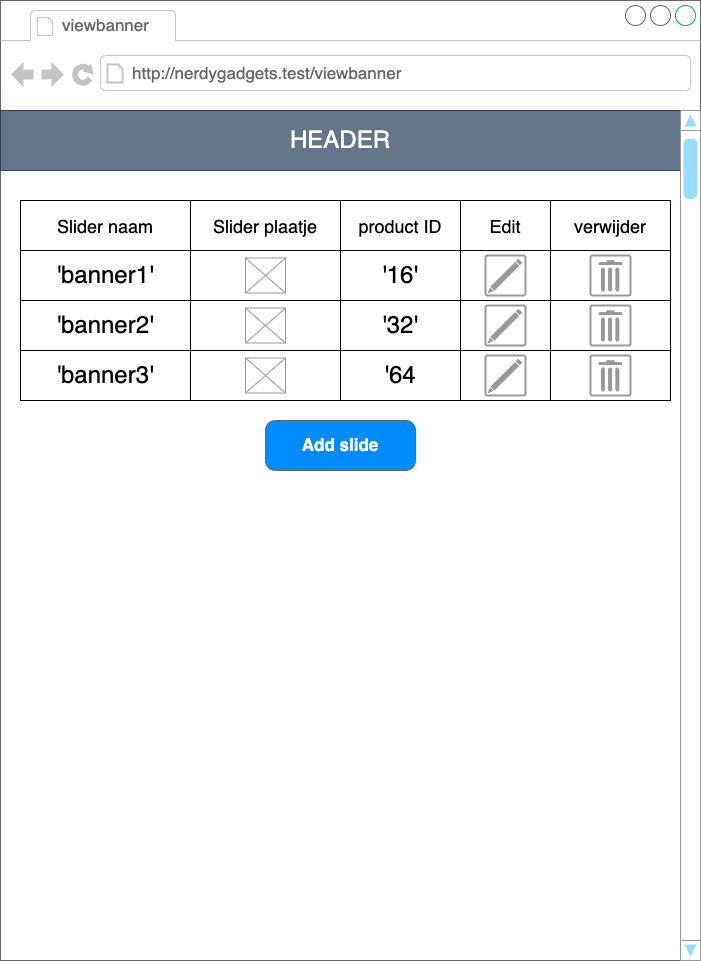

The diagram above was exported from draw.io. Its source (the exported page's mxGraphModel, read from the mxfile embedded in the PNG):
<mxGraphModel dx="897" dy="567" grid="1" gridSize="10" guides="1" tooltips="1" connect="1" arrows="1" fold="1" page="1" pageScale="1" pageWidth="827" pageHeight="1169" math="0" shadow="0">
  <root>
    <mxCell id="0" />
    <mxCell id="1" parent="0" />
    <mxCell id="2" value="" style="strokeWidth=1;shadow=0;dashed=0;align=center;html=1;shape=mxgraph.mockup.containers.browserWindow;rSize=0;strokeColor=#666666;strokeColor2=#008cff;strokeColor3=#c4c4c4;mainText=,;recursiveResize=0;" parent="1" vertex="1">
      <mxGeometry x="60" y="70" width="700" height="960" as="geometry" />
    </mxCell>
    <mxCell id="3" value="viewbanner" style="strokeWidth=1;shadow=0;dashed=0;align=center;html=1;shape=mxgraph.mockup.containers.anchor;fontSize=17;fontColor=#666666;align=left;" parent="2" vertex="1">
      <mxGeometry x="60" y="12" width="110" height="26" as="geometry" />
    </mxCell>
    <mxCell id="4" value="http://nerdygadgets.test/viewbanner" style="strokeWidth=1;shadow=0;dashed=0;align=center;html=1;shape=mxgraph.mockup.containers.anchor;rSize=0;fontSize=17;fontColor=#666666;align=left;" parent="2" vertex="1">
      <mxGeometry x="130" y="60" width="250" height="26" as="geometry" />
    </mxCell>
    <mxCell id="5" value="&lt;font style=&quot;font-size: 24px;&quot;&gt;HEADER&lt;/font&gt;" style="rounded=0;whiteSpace=wrap;html=1;glass=0;shadow=0;fillColor=#647687;fontColor=#ffffff;strokeColor=#314354;fillStyle=auto;" parent="2" vertex="1">
      <mxGeometry y="110" width="680" height="60" as="geometry" />
    </mxCell>
    <mxCell id="16" value="&lt;font style=&quot;font-size: 18px;&quot;&gt;Slider naam&lt;/font&gt;" style="rounded=0;whiteSpace=wrap;html=1;shadow=0;glass=0;sketch=0;fillStyle=auto;fontSize=24;" parent="2" vertex="1">
      <mxGeometry x="20" y="200" width="170" height="50" as="geometry" />
    </mxCell>
    <mxCell id="24" value="&lt;font style=&quot;font-size: 18px;&quot;&gt;Slider plaatje&lt;/font&gt;" style="rounded=0;whiteSpace=wrap;html=1;shadow=0;glass=0;sketch=0;fillStyle=auto;fontSize=24;" parent="2" vertex="1">
      <mxGeometry x="190" y="200" width="150" height="50" as="geometry" />
    </mxCell>
    <mxCell id="32" value="&lt;font style=&quot;font-size: 18px;&quot;&gt;product ID&lt;/font&gt;" style="rounded=0;whiteSpace=wrap;html=1;shadow=0;glass=0;sketch=0;fillStyle=auto;fontSize=24;" parent="2" vertex="1">
      <mxGeometry x="340" y="200" width="120" height="50" as="geometry" />
    </mxCell>
    <mxCell id="40" value="&lt;font style=&quot;font-size: 18px;&quot;&gt;Edit&lt;/font&gt;" style="rounded=0;whiteSpace=wrap;html=1;shadow=0;glass=0;sketch=0;fillStyle=auto;fontSize=24;" parent="2" vertex="1">
      <mxGeometry x="460" y="200" width="90" height="50" as="geometry" />
    </mxCell>
    <mxCell id="48" value="&lt;font style=&quot;font-size: 18px;&quot;&gt;verwijder&lt;/font&gt;" style="rounded=0;whiteSpace=wrap;html=1;shadow=0;glass=0;sketch=0;fillStyle=auto;fontSize=24;" parent="2" vertex="1">
      <mxGeometry x="550" y="200" width="120" height="50" as="geometry" />
    </mxCell>
    <mxCell id="56" value="" style="verticalLabelPosition=bottom;shadow=0;dashed=0;align=center;html=1;verticalAlign=top;strokeWidth=1;shape=mxgraph.mockup.navigation.scrollBar;strokeColor=#999999;barPos=98.888;fillColor2=#99ddff;strokeColor2=none;direction=north;rounded=1;glass=0;sketch=0;fillStyle=auto;fontSize=24;" parent="2" vertex="1">
      <mxGeometry x="680" y="110" width="20" height="850" as="geometry" />
    </mxCell>
    <mxCell id="57" value="'banner1'" style="rounded=0;whiteSpace=wrap;html=1;shadow=0;glass=0;sketch=0;fillStyle=auto;fontSize=24;" vertex="1" parent="2">
      <mxGeometry x="20" y="250" width="170" height="50" as="geometry" />
    </mxCell>
    <mxCell id="58" value="" style="rounded=0;whiteSpace=wrap;html=1;shadow=0;glass=0;sketch=0;fillStyle=auto;fontSize=24;" vertex="1" parent="2">
      <mxGeometry x="190" y="250" width="150" height="50" as="geometry" />
    </mxCell>
    <mxCell id="59" value="'16'" style="rounded=0;whiteSpace=wrap;html=1;shadow=0;glass=0;sketch=0;fillStyle=auto;fontSize=24;" vertex="1" parent="2">
      <mxGeometry x="340" y="250" width="120" height="50" as="geometry" />
    </mxCell>
    <mxCell id="60" value="" style="rounded=0;whiteSpace=wrap;html=1;shadow=0;glass=0;sketch=0;fillStyle=auto;fontSize=24;" vertex="1" parent="2">
      <mxGeometry x="460" y="250" width="90" height="50" as="geometry" />
    </mxCell>
    <mxCell id="61" value="" style="rounded=0;whiteSpace=wrap;html=1;shadow=0;glass=0;sketch=0;fillStyle=auto;fontSize=24;" vertex="1" parent="2">
      <mxGeometry x="550" y="250" width="120" height="50" as="geometry" />
    </mxCell>
    <mxCell id="62" value="'banner2'" style="rounded=0;whiteSpace=wrap;html=1;shadow=0;glass=0;sketch=0;fillStyle=auto;fontSize=24;" vertex="1" parent="2">
      <mxGeometry x="20" y="300" width="170" height="50" as="geometry" />
    </mxCell>
    <mxCell id="63" value="" style="rounded=0;whiteSpace=wrap;html=1;shadow=0;glass=0;sketch=0;fillStyle=auto;fontSize=24;" vertex="1" parent="2">
      <mxGeometry x="190" y="300" width="150" height="50" as="geometry" />
    </mxCell>
    <mxCell id="64" value="'32'" style="rounded=0;whiteSpace=wrap;html=1;shadow=0;glass=0;sketch=0;fillStyle=auto;fontSize=24;" vertex="1" parent="2">
      <mxGeometry x="340" y="300" width="120" height="50" as="geometry" />
    </mxCell>
    <mxCell id="65" value="" style="rounded=0;whiteSpace=wrap;html=1;shadow=0;glass=0;sketch=0;fillStyle=auto;fontSize=24;" vertex="1" parent="2">
      <mxGeometry x="460" y="300" width="90" height="50" as="geometry" />
    </mxCell>
    <mxCell id="66" value="" style="rounded=0;whiteSpace=wrap;html=1;shadow=0;glass=0;sketch=0;fillStyle=auto;fontSize=24;" vertex="1" parent="2">
      <mxGeometry x="550" y="300" width="120" height="50" as="geometry" />
    </mxCell>
    <mxCell id="67" value="'banner3'" style="rounded=0;whiteSpace=wrap;html=1;shadow=0;glass=0;sketch=0;fillStyle=auto;fontSize=24;" vertex="1" parent="2">
      <mxGeometry x="20" y="350" width="170" height="50" as="geometry" />
    </mxCell>
    <mxCell id="68" value="" style="rounded=0;whiteSpace=wrap;html=1;shadow=0;glass=0;sketch=0;fillStyle=auto;fontSize=24;" vertex="1" parent="2">
      <mxGeometry x="190" y="350" width="150" height="50" as="geometry" />
    </mxCell>
    <mxCell id="69" value="'64" style="rounded=0;whiteSpace=wrap;html=1;shadow=0;glass=0;sketch=0;fillStyle=auto;fontSize=24;" vertex="1" parent="2">
      <mxGeometry x="340" y="350" width="120" height="50" as="geometry" />
    </mxCell>
    <mxCell id="70" value="" style="rounded=0;whiteSpace=wrap;html=1;shadow=0;glass=0;sketch=0;fillStyle=auto;fontSize=24;" vertex="1" parent="2">
      <mxGeometry x="460" y="350" width="90" height="50" as="geometry" />
    </mxCell>
    <mxCell id="71" value="" style="rounded=0;whiteSpace=wrap;html=1;shadow=0;glass=0;sketch=0;fillStyle=auto;fontSize=24;" vertex="1" parent="2">
      <mxGeometry x="550" y="350" width="120" height="50" as="geometry" />
    </mxCell>
    <mxCell id="72" value="" style="strokeColor=#999999;verticalLabelPosition=bottom;shadow=0;dashed=0;verticalAlign=top;strokeWidth=2;html=1;shape=mxgraph.mockup.misc.trashcanIcon;fontSize=18;" vertex="1" parent="2">
      <mxGeometry x="590" y="255" width="40" height="40" as="geometry" />
    </mxCell>
    <mxCell id="73" value="" style="strokeColor=#999999;verticalLabelPosition=bottom;shadow=0;dashed=0;verticalAlign=top;strokeWidth=2;html=1;shape=mxgraph.mockup.misc.trashcanIcon;fontSize=18;" vertex="1" parent="2">
      <mxGeometry x="590" y="305" width="40" height="40" as="geometry" />
    </mxCell>
    <mxCell id="74" value="" style="strokeColor=#999999;verticalLabelPosition=bottom;shadow=0;dashed=0;verticalAlign=top;strokeWidth=2;html=1;shape=mxgraph.mockup.misc.trashcanIcon;fontSize=18;" vertex="1" parent="2">
      <mxGeometry x="590" y="355" width="40" height="40" as="geometry" />
    </mxCell>
    <mxCell id="75" value="" style="strokeColor=#999999;verticalLabelPosition=bottom;shadow=0;dashed=0;verticalAlign=top;strokeWidth=2;html=1;shape=mxgraph.mockup.misc.editIcon;fontSize=18;" vertex="1" parent="2">
      <mxGeometry x="485" y="255" width="40" height="40" as="geometry" />
    </mxCell>
    <mxCell id="76" value="" style="strokeColor=#999999;verticalLabelPosition=bottom;shadow=0;dashed=0;verticalAlign=top;strokeWidth=2;html=1;shape=mxgraph.mockup.misc.editIcon;fontSize=18;" vertex="1" parent="2">
      <mxGeometry x="485" y="305" width="40" height="40" as="geometry" />
    </mxCell>
    <mxCell id="77" value="" style="strokeColor=#999999;verticalLabelPosition=bottom;shadow=0;dashed=0;verticalAlign=top;strokeWidth=2;html=1;shape=mxgraph.mockup.misc.editIcon;fontSize=18;" vertex="1" parent="2">
      <mxGeometry x="485" y="355" width="40" height="40" as="geometry" />
    </mxCell>
    <mxCell id="78" value="" style="verticalLabelPosition=bottom;shadow=0;dashed=0;align=center;html=1;verticalAlign=top;strokeWidth=1;shape=mxgraph.mockup.graphics.simpleIcon;strokeColor=#999999;fontSize=18;" vertex="1" parent="2">
      <mxGeometry x="245" y="257.5" width="40" height="35" as="geometry" />
    </mxCell>
    <mxCell id="79" value="" style="verticalLabelPosition=bottom;shadow=0;dashed=0;align=center;html=1;verticalAlign=top;strokeWidth=1;shape=mxgraph.mockup.graphics.simpleIcon;strokeColor=#999999;fontSize=18;" vertex="1" parent="2">
      <mxGeometry x="245" y="307.5" width="40" height="35" as="geometry" />
    </mxCell>
    <mxCell id="80" value="" style="verticalLabelPosition=bottom;shadow=0;dashed=0;align=center;html=1;verticalAlign=top;strokeWidth=1;shape=mxgraph.mockup.graphics.simpleIcon;strokeColor=#999999;fontSize=18;" vertex="1" parent="2">
      <mxGeometry x="245" y="357.5" width="40" height="35" as="geometry" />
    </mxCell>
    <mxCell id="82" value="Add slide" style="strokeWidth=1;shadow=0;dashed=0;align=center;html=1;shape=mxgraph.mockup.buttons.button;strokeColor=#666666;fontColor=#ffffff;mainText=;buttonStyle=round;fontSize=17;fontStyle=1;fillColor=#008cff;whiteSpace=wrap;" vertex="1" parent="2">
      <mxGeometry x="265" y="420" width="150" height="50" as="geometry" />
    </mxCell>
  </root>
</mxGraphModel>